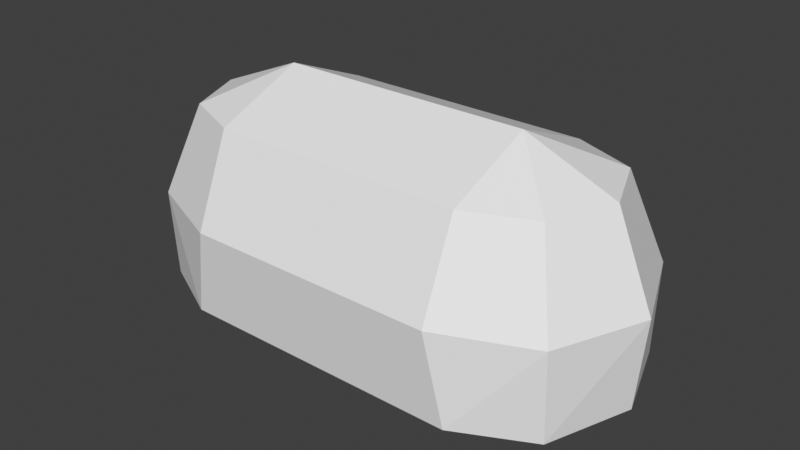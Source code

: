 # Source: monster_arm_segment.blend  (saved by Blender 3.0.42; exported with 4.5.12 LTS)
import bpy
from mathutils import Matrix  # noqa: F401  (used for matrix-valued properties, if any)

bpy.ops.wm.read_factory_settings(use_empty=True)
scene = bpy.context.scene
scene.name = 'Scene'

# ---- collections
col_collection = bpy.data.collections.new('Collection'); scene.collection.children.link(col_collection)

# ---- world
world_world = bpy.data.worlds.new('World'); scene.world = world_world
world_world.use_nodes = True; world_world.node_tree.nodes.clear()
_N = world_world.node_tree.nodes; _L = world_world.node_tree.links
n0 = _N.new('ShaderNodeOutputWorld'); n0.name = 'World Output'; n0.location = (300, 300)
n1 = _N.new('ShaderNodeBackground'); n1.name = 'Background'; n1.location = (10, 300)
n1.inputs[0].default_value = (0.05088, 0.05088, 0.05088, 1.0)
_L.new(n1.outputs[0], n0.inputs[0])
n0.is_active_output = True
world_world.color = (0.05088, 0.05088, 0.05088)
world_world.use_sun_shadow = False
world_world.sun_shadow_jitter_overblur = 0.0

# ---- meshes
me_cylinder = bpy.data.meshes.new('Cylinder')
me_cylinder.from_pydata([(0.001861, 0.5072, -0.4995), (0.001769, 0.5093, 0.5012), (0.3554, 0.4789, -0.567), (0.3553, 0.4817, 0.5687), (0.5019, 0.006258, -0.567), (0.5018, 0.00912, 0.5687), (0.3554, -0.4664, -0.567), (0.3553, -0.4635, 0.5687), (0.001861, -0.4928, -0.4995), (0.001769, -0.4907, 0.5012), (-0.3517, -0.3464, -0.4995), (-0.3518, -0.3442, 0.5012), (-0.4981, 0.007167, -0.4995), (-0.4982, 0.009308, 0.5012), (-0.3517, 0.3607, -0.4995), (-0.3518, 0.3629, 0.5012), (-0.3511, 0.2636, 0.7519), (0.00244, 0.3672, 0.8555), (0.356, 0.3491, 0.8532), (-0.3511, 0.01363, 0.8555), (0.00244, 0.01363, 1.002), (0.356, 0.0149, 0.9707), (-0.3511, -0.2364, 0.7519), (0.00244, -0.3399, 0.8555), (0.356, -0.3193, 0.8532), (-0.3509, -0.2406, -0.7495), (0.002625, -0.3442, -0.853), (0.3562, -0.325, -0.8507), (-0.3509, 0.009353, -0.853), (0.002625, 0.009353, -0.9995), (0.3562, 0.009181, -0.9682), (-0.3509, 0.2594, -0.7495), (0.002625, 0.3629, -0.853), (0.3562, 0.3434, -0.8507)], [], [(0, 1, 3, 2), (2, 3, 5, 4), (4, 5, 7, 6), (6, 7, 9, 8), (8, 9, 11, 10), (10, 11, 13, 12), (3, 1, 15, 13, 11, 9, 7, 5), (12, 13, 15, 14), (14, 15, 1, 0), (0, 2, 4, 6, 8, 10, 12, 14), (15, 13, 16), (5, 3, 18), (1, 15, 16, 17), (3, 1, 17, 18), (5, 18, 21), (17, 16, 19, 20), (18, 17, 20, 21), (16, 13, 19), (5, 21, 24), (20, 19, 22, 23), (21, 20, 23, 24), (19, 13, 22), (22, 13, 11), (5, 24, 7), (23, 22, 11, 9), (24, 23, 9, 7), (8, 10, 25, 26), (6, 8, 26, 27), (10, 12, 25), (4, 6, 27), (25, 12, 28), (27, 26, 29, 30), (26, 25, 28, 29), (4, 27, 30), (28, 12, 31), (30, 29, 32, 33), (29, 28, 31, 32), (4, 30, 33), (31, 12, 14), (33, 32, 0, 2), (32, 31, 14, 0), (4, 33, 2)])
_uv = me_cylinder.uv_layers.new(name='UVMap')
_uv.uv.foreach_set('vector', [1.0, 0.5, 1.0, 1.0, 0.875, 1.0, 0.875, 0.5, 0.875, 0.5, 0.875, 1.0, 0.75, 1.0, 0.75, 0.5, 0.75, 0.5, 0.75, 1.0, 0.625, 1.0, 0.625, 0.5, 0.625, 0.5, 0.625, 1.0, 0.5, 1.0, 0.5, 0.5, 0.5, 0.5, 0.5, 1.0, 0.375, 1.0, 0.375, 0.5, 0.375, 0.5, 0.375, 1.0, 0.25, 1.0, 0.25, 0.5, 0.4197, 0.4197, 0.25, 0.49, 0.08029, 0.4197, 0.01, 0.25, 0.08029, 0.08029, 0.25, 0.01, 0.4197, 0.08029, 0.49, 0.25, 0.25, 0.5, 0.25, 1.0, 0.125, 1.0, 0.125, 0.5, 0.125, 0.5, 0.125, 1.0, 0.0, 1.0, 0.0, 0.5, 0.75, 0.49, 0.9197, 0.4197, 0.99, 0.25, 0.9197, 0.08029, 0.75, 0.01, 0.5803, 0.08029, 0.51, 0.25, 0.5803, 0.4197, 0.75, 0.75, 0.6875, 1.0, 0.625, 0.75, 0.6875, 0.0, 0.75, 0.25, 0.625, 0.25, 0.75, 0.5, 0.75, 0.75, 0.625, 0.75, 0.625, 0.5, 0.75, 0.25, 0.75, 0.5, 0.625, 0.5, 0.625, 0.25, 0.5625, 0.0, 0.625, 0.25, 0.5, 0.25, 0.625, 0.5, 0.625, 0.75, 0.5, 0.75, 0.5, 0.5, 0.625, 0.25, 0.625, 0.5, 0.5, 0.5, 0.5, 0.25, 0.625, 0.75, 0.5625, 1.0, 0.5, 0.75, 0.4375, 0.0, 0.5, 0.25, 0.375, 0.25, 0.5, 0.5, 0.5, 0.75, 0.375, 0.75, 0.375, 0.5, 0.5, 0.25, 0.5, 0.5, 0.375, 0.5, 0.375, 0.25, 0.5, 0.75, 0.4375, 1.0, 0.375, 0.75, 0.375, 0.75, 0.3125, 1.0, 0.25, 0.75, 0.3125, 0.0, 0.375, 0.25, 0.25, 0.25, 0.375, 0.5, 0.375, 0.75, 0.25, 0.75, 0.25, 0.5, 0.375, 0.25, 0.375, 0.5, 0.25, 0.5, 0.25, 0.25, 0.25, 0.5, 0.25, 0.75, 0.125, 0.75, 0.125, 0.5, 0.25, 0.25, 0.25, 0.5, 0.125, 0.5, 0.125, 0.25, 0.25, 0.75, 0.1875, 1.0, 0.125, 0.75, 0.1875, 0.0, 0.25, 0.25, 0.125, 0.25, 0.125, 0.75, 0.0625, 1.0, 0.0, 0.75, 0.125, 0.25, 0.125, 0.5, 0.0, 0.5, 0.0, 0.25, 0.125, 0.5, 0.125, 0.75, 0.0, 0.75, 0.0, 0.5, 0.0625, 0.0, 0.125, 0.25, 0.0, 0.25, 1.0, 0.75, 0.9375, 1.0, 0.875, 0.75, 1.0, 0.25, 1.0, 0.5, 0.875, 0.5, 0.875, 0.25, 1.0, 0.5, 1.0, 0.75, 0.875, 0.75, 0.875, 0.5, 0.9375, 0.0, 1.0, 0.25, 0.875, 0.25, 0.875, 0.75, 0.8125, 1.0, 0.75, 0.75, 0.875, 0.25, 0.875, 0.5, 0.75, 0.5, 0.75, 0.25, 0.875, 0.5, 0.875, 0.75, 0.75, 0.75, 0.75, 0.5, 0.8125, 0.0, 0.875, 0.25, 0.75, 0.25])
me_cylinder.use_remesh_fix_poles = True
me_cylinder.use_remesh_preserve_attributes = False
me_cylinder.update()

# ---- objects
ob_cylinder = bpy.data.objects.new('Cylinder', me_cylinder)

# ---- transforms, parenting, visibility, modifiers, constraints
ob_cylinder.location = (0.0, 0.0, 0.0)
ob_cylinder.rotation_euler = (-0.0, 1.571, 0.0)
_m = ob_cylinder.modifiers.new('Triangulate', 'TRIANGULATE')

# ---- collection membership
col_collection.objects.link(ob_cylinder)

# ---- scene / render settings (as saved in the file)
scene.frame_start = 1; scene.frame_end = 250; scene.frame_set(1)
scene.render.engine = 'BLENDER_EEVEE_NEXT'
scene.cycles.sampling_pattern = 'TABULATED_SOBOL'
scene.cycles.use_light_tree = False
scene.view_settings.view_transform = 'Standard'
bpy.context.view_layer.update()

# ---- added for rendering (the .blend has no active camera and no usable light): camera, sun
cam_auto = bpy.data.cameras.new('AutoCamera')
cam_auto.lens = 50.0
cam_auto.sensor_width = 36.0
cam_auto.clip_end = 1000.0
ob_auto_camera = bpy.data.objects.new('AutoCamera', cam_auto)
scene.collection.objects.link(ob_auto_camera)
ob_auto_camera.location = (2.26944, -2.71362, 1.81275)
ob_auto_camera.rotation_euler = (1.09748, -7.21219e-08, 0.694738)
scene.camera = ob_auto_camera
light_auto_sun = bpy.data.lights.new('AutoSun', 'SUN')
light_auto_sun.energy = 3.0
light_auto_sun.angle = 0.0523599
ob_auto_sun = bpy.data.objects.new('AutoSun', light_auto_sun)
scene.collection.objects.link(ob_auto_sun)
ob_auto_sun.rotation_euler = (0.872665, 0.174533, 0.523599)
bpy.context.view_layer.update()

